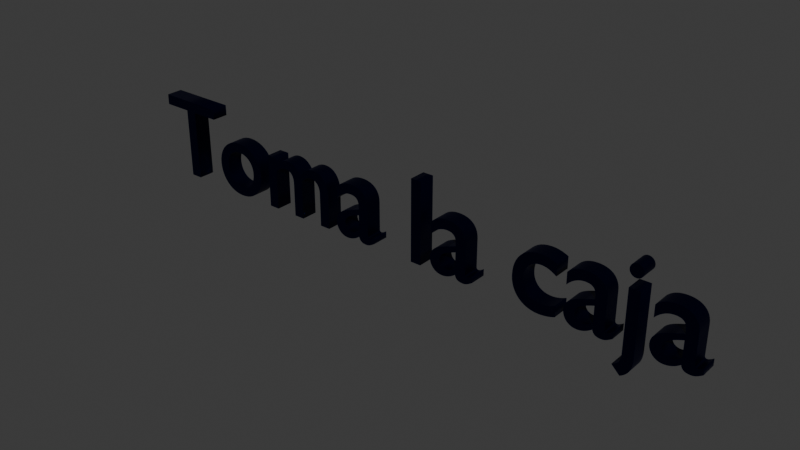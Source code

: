 # Source: TomaLaCajaLetras.blend  (saved by Blender 4.1.24; exported with 4.5.12 LTS)
import bpy
from mathutils import Matrix  # noqa: F401  (used for matrix-valued properties, if any)

bpy.ops.wm.read_factory_settings(use_empty=True)
scene = bpy.context.scene
scene.name = 'Scene'

# ---- collections
col_collection = bpy.data.collections.new('Collection'); scene.collection.children.link(col_collection)

# ---- materials (node trees are filled in below, after node groups)
mat_material_005 = bpy.data.materials.new('Material.005')
mat_material_005.use_transparent_shadow = False

# ---- material node trees
mat_material_005.use_nodes = True; mat_material_005.node_tree.nodes.clear()
_N = mat_material_005.node_tree.nodes; _L = mat_material_005.node_tree.links
n0 = _N.new('ShaderNodeBsdfPrincipled'); n0.name = 'Principled BSDF'; n0.location = (10, 300)
n0.inputs[0].default_value = (0.0008905, 0.002571, 0.0435, 1.0)
n0.inputs[1].default_value = 1.0
n1 = _N.new('ShaderNodeOutputMaterial'); n1.name = 'Material Output'; n1.location = (300, 300)
_L.new(n0.outputs[0], n1.inputs[0])
n1.is_active_output = True

# ---- world
world_world = bpy.data.worlds.new('World'); scene.world = world_world
world_world.use_nodes = True; world_world.node_tree.nodes.clear()
_N = world_world.node_tree.nodes; _L = world_world.node_tree.links
n0 = _N.new('ShaderNodeOutputWorld'); n0.name = 'World Output'; n0.location = (300, 300)
n1 = _N.new('ShaderNodeBackground'); n1.name = 'Background'; n1.location = (10, 300)
n1.inputs[0].default_value = (0.05088, 0.05088, 0.05088, 1.0)
_L.new(n1.outputs[0], n0.inputs[0])
n0.is_active_output = True
world_world.color = (0.05088, 0.05088, 0.05088)
world_world.use_sun_shadow = False
world_world.sun_shadow_jitter_overblur = 0.0

# ---- curves / text
txt_text_002 = bpy.data.curves.new('Text.002', 'FONT')
txt_text_002.dimensions = '2D'
txt_text_002.body = 'Toma la caja '
txt_text_002.materials.append(mat_material_005)
txt_text_002.extrude = 0.07
txt_text_002.offset_x = -2.225
txt_text_002.offset_y = -0.3365

# ---- objects
ob_text_002 = bpy.data.objects.new('Text.002', txt_text_002)

# ---- transforms, parenting, visibility, modifiers, constraints
ob_text_002.location = (-0.6676, -0.1094, 0.5777)
ob_text_002.rotation_euler = (1.573, 2.22e-16, 2.225e-16)
ob_text_002.scale = (0.9802, 0.9802, 0.9802)

# ---- collection membership
col_collection.objects.link(ob_text_002)

# ---- scene / render settings (as saved in the file)
scene.frame_start = 1; scene.frame_end = 250; scene.frame_set(1)
scene.render.engine = 'BLENDER_EEVEE_NEXT'
scene.cycles.sampling_pattern = 'TABULATED_SOBOL'
scene.eevee.ray_tracing_options.trace_max_roughness = 0.0
bpy.context.view_layer.update()

# ---- added for rendering (the .blend has no active camera and no usable light): camera, sun
cam_auto = bpy.data.cameras.new('AutoCamera')
cam_auto.lens = 50.0
cam_auto.sensor_width = 36.0
cam_auto.clip_end = 1000.0
ob_auto_camera = bpy.data.objects.new('AutoCamera', cam_auto)
scene.collection.objects.link(ob_auto_camera)
ob_auto_camera.location = (4.27524, -5.67657, 4.18098)
ob_auto_camera.rotation_euler = (1.09748, -7.21219e-08, 0.694738)
scene.camera = ob_auto_camera
light_auto_sun = bpy.data.lights.new('AutoSun', 'SUN')
light_auto_sun.energy = 3.0
light_auto_sun.angle = 0.0523599
ob_auto_sun = bpy.data.objects.new('AutoSun', light_auto_sun)
scene.collection.objects.link(ob_auto_sun)
ob_auto_sun.rotation_euler = (0.872665, 0.174533, 0.523599)
bpy.context.view_layer.update()
